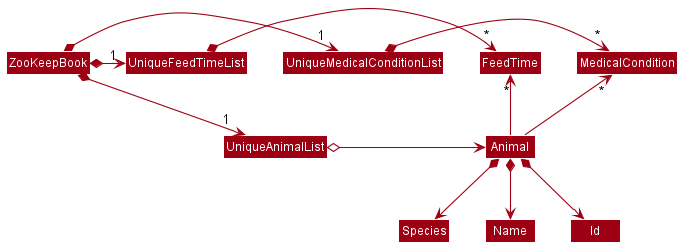

The diagram above was rendered by PlantUML. Its source (embedded in the PNG):
@startuml








skinparam BackgroundColor #FFFFFFF

skinparam Shadowing false

skinparam Class {
    FontColor #FFFFFF
    BorderThickness 1
    BorderColor #FFFFFF
    StereotypeFontColor #FFFFFF
    FontName Arial
}

skinparam Actor {
    BorderColor #000000
    Color #000000
    FontName Arial
}

skinparam Sequence {
    MessageAlign center
    BoxFontSize 15
    BoxPadding 0
    BoxFontColor #FFFFFF
    FontName Arial
}

skinparam Participant {
    FontColor #FFFFFFF
    Padding 20
}

skinparam MinClassWidth 50
skinparam ParticipantPadding 10
skinparam Shadowing false
skinparam DefaultTextAlignment center
skinparam packageStyle Rectangle

hide footbox
hide members
hide circle
skinparam arrowThickness 1.1
skinparam arrowColor #9D0012
skinparam classBackgroundColor #9D0012

ZooKeepBook *-right-> "1" UniqueAnimalList
ZooKeepBook *-right-> "1" UniqueMedicalConditionList
ZooKeepBook *-right-> "1" UniqueFeedTimeList

UniqueMedicalConditionList -[hidden]down- UniqueAnimalList
UniqueFeedTimeList -[hidden]down- UniqueAnimalList

UniqueFeedTimeList *-right-> "*" FeedTime
UniqueMedicalConditionList *-right-> "*" MedicalCondition
UniqueAnimalList o-right-> Animal

Animal -up-> "*" FeedTime
Animal -up-> "*" MedicalCondition

Animal *--> Species
Animal *--> Name
Animal *--> Id
@enduml